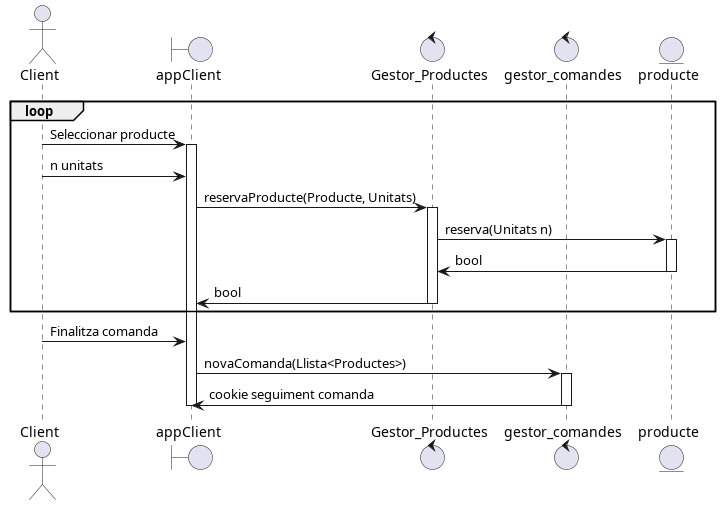

The diagram above was rendered by PlantUML. Its source (embedded in the PNG):
@startuml
actor Client as c 
boundary appClient as a 
control Gestor_Productes  as g 
control gestor_comandes as gc 
entity producte as p 

loop 
	c -> a : Seleccionar producte
	activate a 
	c -> a : n unitats 
	a -> g : reservaProducte(Producte, Unitats)
	activate g 
	g -> p : reserva(Unitats n)
	activate p 
	p -> g : bool 
	deactivate p 
	g -> a : bool 
	deactivate g 
end 
c -> a : Finalitza comanda
a -> gc : novaComanda(Llista<Productes>)
activate gc
gc -> a : cookie seguiment comanda
deactivate gc 
deactivate a 

@enduml